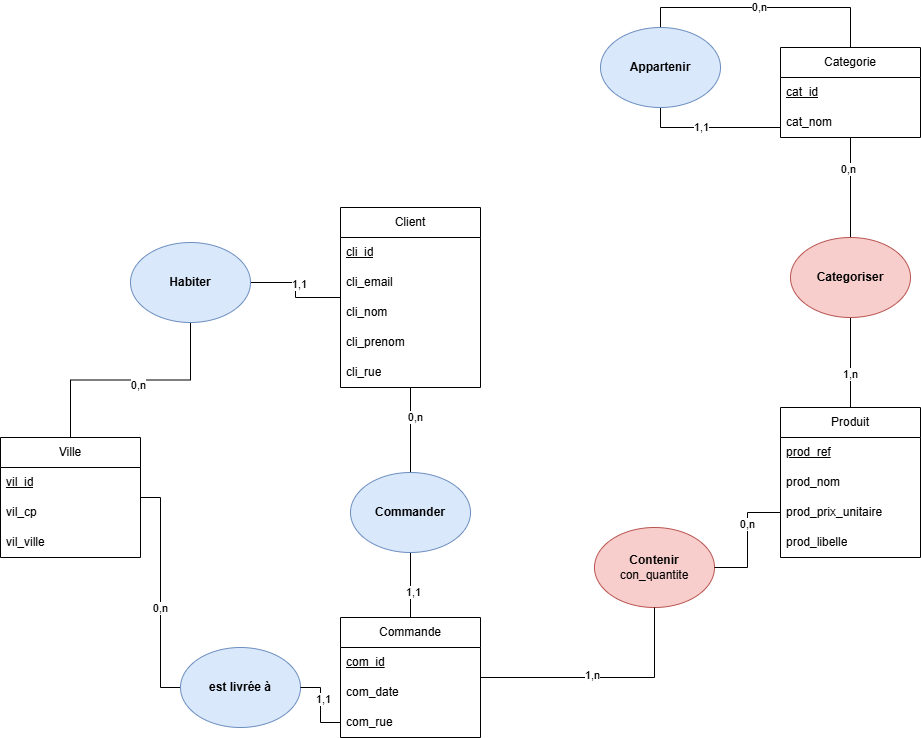

The diagram above was exported from draw.io. Its source (the exported page's mxGraphModel, read from the mxfile embedded in the PNG):
<mxGraphModel dx="1611" dy="1102" grid="1" gridSize="10" guides="1" tooltips="1" connect="1" arrows="1" fold="1" page="1" pageScale="1" pageWidth="827" pageHeight="1169" math="0" shadow="0">
  <root>
    <mxCell id="0" />
    <mxCell id="1" parent="0" />
    <mxCell id="T2x2iTIebiMebo8hMni1-1" value="Produit" style="swimlane;fontStyle=0;childLayout=stackLayout;horizontal=1;startSize=30;horizontalStack=0;resizeParent=1;resizeParentMax=0;resizeLast=0;collapsible=1;marginBottom=0;whiteSpace=wrap;html=1;" parent="1" vertex="1">
      <mxGeometry x="480" y="480" width="140" height="150" as="geometry" />
    </mxCell>
    <mxCell id="T2x2iTIebiMebo8hMni1-2" value="&lt;u&gt;prod_ref&lt;/u&gt;" style="text;strokeColor=none;fillColor=none;align=left;verticalAlign=middle;spacingLeft=4;spacingRight=4;overflow=hidden;points=[[0,0.5],[1,0.5]];portConstraint=eastwest;rotatable=0;whiteSpace=wrap;html=1;" parent="T2x2iTIebiMebo8hMni1-1" vertex="1">
      <mxGeometry y="30" width="140" height="30" as="geometry" />
    </mxCell>
    <mxCell id="T2x2iTIebiMebo8hMni1-64" value="prod_nom" style="text;strokeColor=none;fillColor=none;align=left;verticalAlign=middle;spacingLeft=4;spacingRight=4;overflow=hidden;points=[[0,0.5],[1,0.5]];portConstraint=eastwest;rotatable=0;whiteSpace=wrap;html=1;" parent="T2x2iTIebiMebo8hMni1-1" vertex="1">
      <mxGeometry y="60" width="140" height="30" as="geometry" />
    </mxCell>
    <mxCell id="T2x2iTIebiMebo8hMni1-3" value="prod_prix_unitaire" style="text;strokeColor=none;fillColor=none;align=left;verticalAlign=middle;spacingLeft=4;spacingRight=4;overflow=hidden;points=[[0,0.5],[1,0.5]];portConstraint=eastwest;rotatable=0;whiteSpace=wrap;html=1;" parent="T2x2iTIebiMebo8hMni1-1" vertex="1">
      <mxGeometry y="90" width="140" height="30" as="geometry" />
    </mxCell>
    <mxCell id="T2x2iTIebiMebo8hMni1-4" value="prod_libelle" style="text;strokeColor=none;fillColor=none;align=left;verticalAlign=middle;spacingLeft=4;spacingRight=4;overflow=hidden;points=[[0,0.5],[1,0.5]];portConstraint=eastwest;rotatable=0;whiteSpace=wrap;html=1;" parent="T2x2iTIebiMebo8hMni1-1" vertex="1">
      <mxGeometry y="120" width="140" height="30" as="geometry" />
    </mxCell>
    <mxCell id="T2x2iTIebiMebo8hMni1-53" style="edgeStyle=orthogonalEdgeStyle;rounded=0;orthogonalLoop=1;jettySize=auto;html=1;entryX=0.5;entryY=0;entryDx=0;entryDy=0;endArrow=none;startFill=0;" parent="1" source="T2x2iTIebiMebo8hMni1-5" target="T2x2iTIebiMebo8hMni1-17" edge="1">
      <mxGeometry relative="1" as="geometry" />
    </mxCell>
    <mxCell id="T2x2iTIebiMebo8hMni1-54" value="0,n" style="edgeLabel;html=1;align=center;verticalAlign=middle;resizable=0;points=[];" parent="T2x2iTIebiMebo8hMni1-53" vertex="1" connectable="0">
      <mxGeometry x="-0.3714" y="-3" relative="1" as="geometry">
        <mxPoint as="offset" />
      </mxGeometry>
    </mxCell>
    <mxCell id="T2x2iTIebiMebo8hMni1-5" value="Categorie" style="swimlane;fontStyle=0;childLayout=stackLayout;horizontal=1;startSize=30;horizontalStack=0;resizeParent=1;resizeParentMax=0;resizeLast=0;collapsible=1;marginBottom=0;whiteSpace=wrap;html=1;" parent="1" vertex="1">
      <mxGeometry x="480" y="120" width="140" height="90" as="geometry" />
    </mxCell>
    <mxCell id="T2x2iTIebiMebo8hMni1-6" value="&lt;u&gt;cat_id&lt;/u&gt;" style="text;strokeColor=none;fillColor=none;align=left;verticalAlign=middle;spacingLeft=4;spacingRight=4;overflow=hidden;points=[[0,0.5],[1,0.5]];portConstraint=eastwest;rotatable=0;whiteSpace=wrap;html=1;" parent="T2x2iTIebiMebo8hMni1-5" vertex="1">
      <mxGeometry y="30" width="140" height="30" as="geometry" />
    </mxCell>
    <mxCell id="T2x2iTIebiMebo8hMni1-7" value="cat_nom" style="text;strokeColor=none;fillColor=none;align=left;verticalAlign=middle;spacingLeft=4;spacingRight=4;overflow=hidden;points=[[0,0.5],[1,0.5]];portConstraint=eastwest;rotatable=0;whiteSpace=wrap;html=1;" parent="T2x2iTIebiMebo8hMni1-5" vertex="1">
      <mxGeometry y="60" width="140" height="30" as="geometry" />
    </mxCell>
    <mxCell id="T2x2iTIebiMebo8hMni1-78" style="edgeStyle=orthogonalEdgeStyle;rounded=0;orthogonalLoop=1;jettySize=auto;html=1;entryX=1;entryY=0.5;entryDx=0;entryDy=0;endArrow=none;startFill=0;" parent="1" source="T2x2iTIebiMebo8hMni1-9" target="T2x2iTIebiMebo8hMni1-77" edge="1">
      <mxGeometry relative="1" as="geometry" />
    </mxCell>
    <mxCell id="T2x2iTIebiMebo8hMni1-81" value="1,1" style="edgeLabel;html=1;align=center;verticalAlign=middle;resizable=0;points=[];" parent="T2x2iTIebiMebo8hMni1-78" vertex="1" connectable="0">
      <mxGeometry x="0.1333" y="-3" relative="1" as="geometry">
        <mxPoint as="offset" />
      </mxGeometry>
    </mxCell>
    <mxCell id="T2x2iTIebiMebo8hMni1-9" value="Client" style="swimlane;fontStyle=0;childLayout=stackLayout;horizontal=1;startSize=30;horizontalStack=0;resizeParent=1;resizeParentMax=0;resizeLast=0;collapsible=1;marginBottom=0;whiteSpace=wrap;html=1;" parent="1" vertex="1">
      <mxGeometry x="40" y="280" width="140" height="180" as="geometry" />
    </mxCell>
    <mxCell id="T2x2iTIebiMebo8hMni1-10" value="&lt;u&gt;cli_id&lt;/u&gt;" style="text;strokeColor=none;fillColor=none;align=left;verticalAlign=middle;spacingLeft=4;spacingRight=4;overflow=hidden;points=[[0,0.5],[1,0.5]];portConstraint=eastwest;rotatable=0;whiteSpace=wrap;html=1;" parent="T2x2iTIebiMebo8hMni1-9" vertex="1">
      <mxGeometry y="30" width="140" height="30" as="geometry" />
    </mxCell>
    <mxCell id="T2x2iTIebiMebo8hMni1-82" value="cli_email" style="text;strokeColor=none;fillColor=none;align=left;verticalAlign=middle;spacingLeft=4;spacingRight=4;overflow=hidden;points=[[0,0.5],[1,0.5]];portConstraint=eastwest;rotatable=0;whiteSpace=wrap;html=1;" parent="T2x2iTIebiMebo8hMni1-9" vertex="1">
      <mxGeometry y="60" width="140" height="30" as="geometry" />
    </mxCell>
    <mxCell id="T2x2iTIebiMebo8hMni1-11" value="cli_nom" style="text;strokeColor=none;fillColor=none;align=left;verticalAlign=middle;spacingLeft=4;spacingRight=4;overflow=hidden;points=[[0,0.5],[1,0.5]];portConstraint=eastwest;rotatable=0;whiteSpace=wrap;html=1;" parent="T2x2iTIebiMebo8hMni1-9" vertex="1">
      <mxGeometry y="90" width="140" height="30" as="geometry" />
    </mxCell>
    <mxCell id="T2x2iTIebiMebo8hMni1-12" value="cli_prenom" style="text;strokeColor=none;fillColor=none;align=left;verticalAlign=middle;spacingLeft=4;spacingRight=4;overflow=hidden;points=[[0,0.5],[1,0.5]];portConstraint=eastwest;rotatable=0;whiteSpace=wrap;html=1;" parent="T2x2iTIebiMebo8hMni1-9" vertex="1">
      <mxGeometry y="120" width="140" height="30" as="geometry" />
    </mxCell>
    <mxCell id="T2x2iTIebiMebo8hMni1-14" value="cli_rue" style="text;strokeColor=none;fillColor=none;align=left;verticalAlign=middle;spacingLeft=4;spacingRight=4;overflow=hidden;points=[[0,0.5],[1,0.5]];portConstraint=eastwest;rotatable=0;whiteSpace=wrap;html=1;" parent="T2x2iTIebiMebo8hMni1-9" vertex="1">
      <mxGeometry y="150" width="140" height="30" as="geometry" />
    </mxCell>
    <mxCell id="T2x2iTIebiMebo8hMni1-19" style="edgeStyle=orthogonalEdgeStyle;rounded=0;orthogonalLoop=1;jettySize=auto;html=1;entryX=0.5;entryY=0;entryDx=0;entryDy=0;endArrow=none;startFill=0;" parent="1" source="T2x2iTIebiMebo8hMni1-17" target="T2x2iTIebiMebo8hMni1-1" edge="1">
      <mxGeometry relative="1" as="geometry" />
    </mxCell>
    <mxCell id="T2x2iTIebiMebo8hMni1-21" value="1,n" style="edgeLabel;html=1;align=center;verticalAlign=middle;resizable=0;points=[];" parent="T2x2iTIebiMebo8hMni1-19" vertex="1" connectable="0">
      <mxGeometry x="0.2444" y="-1" relative="1" as="geometry">
        <mxPoint as="offset" />
      </mxGeometry>
    </mxCell>
    <mxCell id="T2x2iTIebiMebo8hMni1-17" value="&lt;b&gt;Categoriser&lt;/b&gt;" style="ellipse;whiteSpace=wrap;html=1;fillColor=#f8cecc;strokeColor=#b85450;" parent="1" vertex="1">
      <mxGeometry x="490" y="310" width="120" height="80" as="geometry" />
    </mxCell>
    <mxCell id="T2x2iTIebiMebo8hMni1-22" value="&lt;b&gt;Contenir&lt;/b&gt;&lt;div&gt;con_quantite&lt;/div&gt;" style="ellipse;whiteSpace=wrap;html=1;fillColor=#f8cecc;strokeColor=#b85450;" parent="1" vertex="1">
      <mxGeometry x="294" y="600" width="120" height="80" as="geometry" />
    </mxCell>
    <mxCell id="T2x2iTIebiMebo8hMni1-25" style="edgeStyle=orthogonalEdgeStyle;rounded=0;orthogonalLoop=1;jettySize=auto;html=1;entryX=1;entryY=0.5;entryDx=0;entryDy=0;endArrow=none;startFill=0;" parent="1" source="T2x2iTIebiMebo8hMni1-3" target="T2x2iTIebiMebo8hMni1-22" edge="1">
      <mxGeometry relative="1" as="geometry" />
    </mxCell>
    <mxCell id="T2x2iTIebiMebo8hMni1-27" value="0,n" style="edgeLabel;html=1;align=center;verticalAlign=middle;resizable=0;points=[];" parent="T2x2iTIebiMebo8hMni1-25" vertex="1" connectable="0">
      <mxGeometry x="-0.2651" y="-1" relative="1" as="geometry">
        <mxPoint as="offset" />
      </mxGeometry>
    </mxCell>
    <mxCell id="T2x2iTIebiMebo8hMni1-34" style="edgeStyle=orthogonalEdgeStyle;rounded=0;orthogonalLoop=1;jettySize=auto;html=1;entryX=0.5;entryY=1;entryDx=0;entryDy=0;endArrow=none;startFill=0;" parent="1" source="T2x2iTIebiMebo8hMni1-28" target="T2x2iTIebiMebo8hMni1-22" edge="1">
      <mxGeometry relative="1" as="geometry" />
    </mxCell>
    <mxCell id="T2x2iTIebiMebo8hMni1-35" value="1,n" style="edgeLabel;html=1;align=center;verticalAlign=middle;resizable=0;points=[];" parent="T2x2iTIebiMebo8hMni1-34" vertex="1" connectable="0">
      <mxGeometry x="-0.0933" y="3" relative="1" as="geometry">
        <mxPoint as="offset" />
      </mxGeometry>
    </mxCell>
    <mxCell id="T2x2iTIebiMebo8hMni1-28" value="Commande" style="swimlane;fontStyle=0;childLayout=stackLayout;horizontal=1;startSize=30;horizontalStack=0;resizeParent=1;resizeParentMax=0;resizeLast=0;collapsible=1;marginBottom=0;whiteSpace=wrap;html=1;" parent="1" vertex="1">
      <mxGeometry x="40" y="690" width="140" height="120" as="geometry" />
    </mxCell>
    <mxCell id="T2x2iTIebiMebo8hMni1-29" value="&lt;u&gt;com_id&lt;/u&gt;" style="text;strokeColor=none;fillColor=none;align=left;verticalAlign=middle;spacingLeft=4;spacingRight=4;overflow=hidden;points=[[0,0.5],[1,0.5]];portConstraint=eastwest;rotatable=0;whiteSpace=wrap;html=1;" parent="T2x2iTIebiMebo8hMni1-28" vertex="1">
      <mxGeometry y="30" width="140" height="30" as="geometry" />
    </mxCell>
    <mxCell id="T2x2iTIebiMebo8hMni1-30" value="com_date" style="text;strokeColor=none;fillColor=none;align=left;verticalAlign=middle;spacingLeft=4;spacingRight=4;overflow=hidden;points=[[0,0.5],[1,0.5]];portConstraint=eastwest;rotatable=0;whiteSpace=wrap;html=1;" parent="T2x2iTIebiMebo8hMni1-28" vertex="1">
      <mxGeometry y="60" width="140" height="30" as="geometry" />
    </mxCell>
    <mxCell id="T2x2iTIebiMebo8hMni1-31" value="com_rue" style="text;strokeColor=none;fillColor=none;align=left;verticalAlign=middle;spacingLeft=4;spacingRight=4;overflow=hidden;points=[[0,0.5],[1,0.5]];portConstraint=eastwest;rotatable=0;whiteSpace=wrap;html=1;" parent="T2x2iTIebiMebo8hMni1-28" vertex="1">
      <mxGeometry y="90" width="140" height="30" as="geometry" />
    </mxCell>
    <mxCell id="T2x2iTIebiMebo8hMni1-37" style="edgeStyle=orthogonalEdgeStyle;rounded=0;orthogonalLoop=1;jettySize=auto;html=1;entryX=0.5;entryY=1;entryDx=0;entryDy=0;endArrow=none;startFill=0;" parent="1" source="T2x2iTIebiMebo8hMni1-36" target="T2x2iTIebiMebo8hMni1-9" edge="1">
      <mxGeometry relative="1" as="geometry" />
    </mxCell>
    <mxCell id="T2x2iTIebiMebo8hMni1-39" value="0,n" style="edgeLabel;html=1;align=center;verticalAlign=middle;resizable=0;points=[];" parent="T2x2iTIebiMebo8hMni1-37" vertex="1" connectable="0">
      <mxGeometry x="0.3091" y="-4" relative="1" as="geometry">
        <mxPoint as="offset" />
      </mxGeometry>
    </mxCell>
    <mxCell id="T2x2iTIebiMebo8hMni1-38" style="edgeStyle=orthogonalEdgeStyle;rounded=0;orthogonalLoop=1;jettySize=auto;html=1;entryX=0.5;entryY=0;entryDx=0;entryDy=0;endArrow=none;startFill=0;" parent="1" source="T2x2iTIebiMebo8hMni1-36" target="T2x2iTIebiMebo8hMni1-28" edge="1">
      <mxGeometry relative="1" as="geometry" />
    </mxCell>
    <mxCell id="T2x2iTIebiMebo8hMni1-40" value="1,1" style="edgeLabel;html=1;align=center;verticalAlign=middle;resizable=0;points=[];" parent="T2x2iTIebiMebo8hMni1-38" vertex="1" connectable="0">
      <mxGeometry x="0.2" y="2" relative="1" as="geometry">
        <mxPoint as="offset" />
      </mxGeometry>
    </mxCell>
    <mxCell id="T2x2iTIebiMebo8hMni1-36" value="&lt;b&gt;Commander&lt;/b&gt;" style="ellipse;whiteSpace=wrap;html=1;fillColor=#dae8fc;strokeColor=#6c8ebf;" parent="1" vertex="1">
      <mxGeometry x="50" y="545" width="120" height="80" as="geometry" />
    </mxCell>
    <mxCell id="T2x2iTIebiMebo8hMni1-59" style="edgeStyle=orthogonalEdgeStyle;rounded=0;orthogonalLoop=1;jettySize=auto;html=1;endArrow=none;startFill=0;exitX=0.5;exitY=1;exitDx=0;exitDy=0;" parent="1" source="T2x2iTIebiMebo8hMni1-58" target="T2x2iTIebiMebo8hMni1-5" edge="1">
      <mxGeometry relative="1" as="geometry">
        <Array as="points">
          <mxPoint x="360" y="200" />
        </Array>
      </mxGeometry>
    </mxCell>
    <mxCell id="T2x2iTIebiMebo8hMni1-63" value="1,1" style="edgeLabel;html=1;align=center;verticalAlign=middle;resizable=0;points=[];" parent="T2x2iTIebiMebo8hMni1-59" vertex="1" connectable="0">
      <mxGeometry x="-0.14" y="1" relative="1" as="geometry">
        <mxPoint as="offset" />
      </mxGeometry>
    </mxCell>
    <mxCell id="T2x2iTIebiMebo8hMni1-60" style="edgeStyle=orthogonalEdgeStyle;rounded=0;orthogonalLoop=1;jettySize=auto;html=1;entryX=0.5;entryY=0;entryDx=0;entryDy=0;exitX=0.5;exitY=0;exitDx=0;exitDy=0;endArrow=none;startFill=0;" parent="1" source="T2x2iTIebiMebo8hMni1-58" target="T2x2iTIebiMebo8hMni1-5" edge="1">
      <mxGeometry relative="1" as="geometry" />
    </mxCell>
    <mxCell id="T2x2iTIebiMebo8hMni1-62" value="0,n" style="edgeLabel;html=1;align=center;verticalAlign=middle;resizable=0;points=[];" parent="T2x2iTIebiMebo8hMni1-60" vertex="1" connectable="0">
      <mxGeometry x="-0.056" y="1" relative="1" as="geometry">
        <mxPoint as="offset" />
      </mxGeometry>
    </mxCell>
    <mxCell id="T2x2iTIebiMebo8hMni1-58" value="&lt;b&gt;Appartenir&lt;/b&gt;" style="ellipse;whiteSpace=wrap;html=1;fillColor=#dae8fc;strokeColor=#6c8ebf;" parent="1" vertex="1">
      <mxGeometry x="300" y="100" width="120" height="80" as="geometry" />
    </mxCell>
    <mxCell id="T2x2iTIebiMebo8hMni1-71" style="edgeStyle=orthogonalEdgeStyle;rounded=0;orthogonalLoop=1;jettySize=auto;html=1;entryX=0;entryY=0.5;entryDx=0;entryDy=0;endArrow=none;startFill=0;" parent="1" source="T2x2iTIebiMebo8hMni1-65" target="T2x2iTIebiMebo8hMni1-69" edge="1">
      <mxGeometry relative="1" as="geometry" />
    </mxCell>
    <mxCell id="T2x2iTIebiMebo8hMni1-74" value="0,n" style="edgeLabel;html=1;align=center;verticalAlign=middle;resizable=0;points=[];" parent="T2x2iTIebiMebo8hMni1-71" vertex="1" connectable="0">
      <mxGeometry x="0.1333" y="-1" relative="1" as="geometry">
        <mxPoint as="offset" />
      </mxGeometry>
    </mxCell>
    <mxCell id="T2x2iTIebiMebo8hMni1-65" value="Ville" style="swimlane;fontStyle=0;childLayout=stackLayout;horizontal=1;startSize=30;horizontalStack=0;resizeParent=1;resizeParentMax=0;resizeLast=0;collapsible=1;marginBottom=0;whiteSpace=wrap;html=1;" parent="1" vertex="1">
      <mxGeometry x="-300" y="510" width="140" height="120" as="geometry" />
    </mxCell>
    <mxCell id="T2x2iTIebiMebo8hMni1-66" value="&lt;u&gt;vil_id&lt;/u&gt;" style="text;strokeColor=none;fillColor=none;align=left;verticalAlign=middle;spacingLeft=4;spacingRight=4;overflow=hidden;points=[[0,0.5],[1,0.5]];portConstraint=eastwest;rotatable=0;whiteSpace=wrap;html=1;" parent="T2x2iTIebiMebo8hMni1-65" vertex="1">
      <mxGeometry y="30" width="140" height="30" as="geometry" />
    </mxCell>
    <mxCell id="T2x2iTIebiMebo8hMni1-67" value="vil_cp" style="text;strokeColor=none;fillColor=none;align=left;verticalAlign=middle;spacingLeft=4;spacingRight=4;overflow=hidden;points=[[0,0.5],[1,0.5]];portConstraint=eastwest;rotatable=0;whiteSpace=wrap;html=1;" parent="T2x2iTIebiMebo8hMni1-65" vertex="1">
      <mxGeometry y="60" width="140" height="30" as="geometry" />
    </mxCell>
    <mxCell id="T2x2iTIebiMebo8hMni1-68" value="vil_ville" style="text;strokeColor=none;fillColor=none;align=left;verticalAlign=middle;spacingLeft=4;spacingRight=4;overflow=hidden;points=[[0,0.5],[1,0.5]];portConstraint=eastwest;rotatable=0;whiteSpace=wrap;html=1;" parent="T2x2iTIebiMebo8hMni1-65" vertex="1">
      <mxGeometry y="90" width="140" height="30" as="geometry" />
    </mxCell>
    <mxCell id="T2x2iTIebiMebo8hMni1-69" value="&lt;b&gt;est livrée à&lt;/b&gt;" style="ellipse;whiteSpace=wrap;html=1;fillColor=#dae8fc;strokeColor=#6c8ebf;" parent="1" vertex="1">
      <mxGeometry x="-120" y="720" width="120" height="80" as="geometry" />
    </mxCell>
    <mxCell id="T2x2iTIebiMebo8hMni1-75" style="edgeStyle=orthogonalEdgeStyle;rounded=0;orthogonalLoop=1;jettySize=auto;html=1;entryX=1;entryY=0.5;entryDx=0;entryDy=0;endArrow=none;startFill=0;" parent="1" source="T2x2iTIebiMebo8hMni1-31" target="T2x2iTIebiMebo8hMni1-69" edge="1">
      <mxGeometry relative="1" as="geometry" />
    </mxCell>
    <mxCell id="T2x2iTIebiMebo8hMni1-76" value="1,1" style="edgeLabel;html=1;align=center;verticalAlign=middle;resizable=0;points=[];" parent="T2x2iTIebiMebo8hMni1-75" vertex="1" connectable="0">
      <mxGeometry x="0.1692" y="-2" relative="1" as="geometry">
        <mxPoint as="offset" />
      </mxGeometry>
    </mxCell>
    <mxCell id="T2x2iTIebiMebo8hMni1-79" style="edgeStyle=orthogonalEdgeStyle;rounded=0;orthogonalLoop=1;jettySize=auto;html=1;entryX=0.5;entryY=0;entryDx=0;entryDy=0;endArrow=none;startFill=0;" parent="1" source="T2x2iTIebiMebo8hMni1-77" target="T2x2iTIebiMebo8hMni1-65" edge="1">
      <mxGeometry relative="1" as="geometry" />
    </mxCell>
    <mxCell id="T2x2iTIebiMebo8hMni1-80" value="0,n" style="edgeLabel;html=1;align=center;verticalAlign=middle;resizable=0;points=[];" parent="T2x2iTIebiMebo8hMni1-79" vertex="1" connectable="0">
      <mxGeometry x="-0.0596" y="5" relative="1" as="geometry">
        <mxPoint as="offset" />
      </mxGeometry>
    </mxCell>
    <mxCell id="T2x2iTIebiMebo8hMni1-77" value="&lt;b&gt;Habiter&lt;/b&gt;" style="ellipse;whiteSpace=wrap;html=1;fillColor=#dae8fc;strokeColor=#6c8ebf;" parent="1" vertex="1">
      <mxGeometry x="-170" y="315" width="120" height="80" as="geometry" />
    </mxCell>
  </root>
</mxGraphModel>